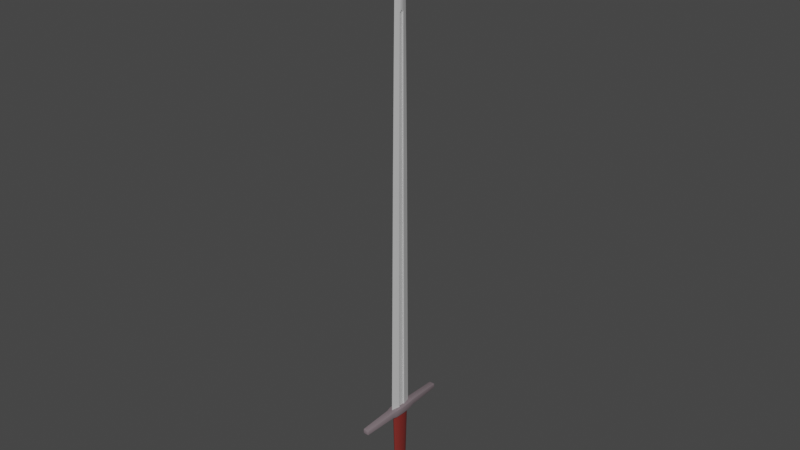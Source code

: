 # Source: sword.blend  (saved by Blender 2.81.16; exported with 4.5.12 LTS)
import bpy
from mathutils import Matrix  # noqa: F401  (used for matrix-valued properties, if any)

bpy.ops.wm.read_factory_settings(use_empty=True)
scene = bpy.context.scene
scene.name = 'Scene'

# ---- collections
col_collection = bpy.data.collections.new('Collection'); scene.collection.children.link(col_collection)

# ---- materials (node trees are filled in below, after node groups)
mat_grip = bpy.data.materials.new('Grip')
mat_grip.use_transparent_shadow = False
mat_metal = bpy.data.materials.new('Metal')
mat_metal.use_transparent_shadow = False
mat_blade = bpy.data.materials.new('Blade')
mat_blade.use_transparent_shadow = False

# ---- node groups
ng_auto_smooth = bpy.data.node_groups.new('Auto Smooth', 'GeometryNodeTree')
_s = ng_auto_smooth.interface.new_socket(name='Geometry', in_out='OUTPUT', socket_type='NodeSocketGeometry')
_s = ng_auto_smooth.interface.new_socket(name='Geometry', in_out='INPUT', socket_type='NodeSocketGeometry')
_s = ng_auto_smooth.interface.new_socket(name='Angle', in_out='INPUT', socket_type='NodeSocketFloat')
_s.subtype = 'ANGLE'
_s.min_value = 0.0
_s.max_value = 3.142
ng_auto_smooth.is_modifier = True
_N = ng_auto_smooth.nodes; _L = ng_auto_smooth.links
n0 = _N.new('NodeGroupOutput'); n0.name = 'Group Output'; n0.location = (480, -100)
n1 = _N.new('NodeGroupInput'); n1.name = 'Group Input'; n1.location = (-420, -300)
n2 = _N.new('NodeGroupInput'); n2.name = 'Group Input.001'; n2.location = (-60, -100)
n3 = _N.new('GeometryNodeSetShadeSmooth'); n3.name = 'Set Shade Smooth'; n3.location = (120, -100)
n3.domain = 'EDGE'
n4 = _N.new('GeometryNodeSetShadeSmooth'); n4.name = 'Set Shade Smooth.001'; n4.location = (300, -100)
n5 = _N.new('GeometryNodeInputMeshEdgeAngle'); n5.name = 'Edge Angle'; n5.location = (-420, -220)
n6 = _N.new('GeometryNodeInputEdgeSmooth'); n6.name = 'Is Edge Smooth'; n6.location = (-60, -160)
n7 = _N.new('GeometryNodeInputShadeSmooth'); n7.name = 'Is Face Smooth'; n7.location = (-240, -340)
n8 = _N.new('FunctionNodeBooleanMath'); n8.name = 'Boolean Math'; n8.location = (-60, -220)
n9 = _N.new('FunctionNodeCompare'); n9.name = 'Compare'; n9.location = (-240, -180)
n9.operation = 'LESS_EQUAL'
_L.new(n5.outputs[0], n9.inputs[0])
_L.new(n4.outputs[0], n0.inputs[0])
_L.new(n1.outputs[1], n9.inputs[1])
_L.new(n9.outputs[0], n8.inputs[0])
_L.new(n7.outputs[0], n8.inputs[1])
_L.new(n2.outputs[0], n3.inputs[0])
_L.new(n6.outputs[0], n3.inputs[1])
_L.new(n3.outputs[0], n4.inputs[0])
_L.new(n8.outputs[0], n3.inputs[2])
n0.is_active_output = True

# ---- material node trees
mat_grip.use_nodes = True; mat_grip.node_tree.nodes.clear()
_N = mat_grip.node_tree.nodes; _L = mat_grip.node_tree.links
n0 = _N.new('ShaderNodeOutputMaterial'); n0.name = 'Material Output'; n0.location = (300, 300)
n1 = _N.new('ShaderNodeBsdfPrincipled'); n1.name = 'Principled BSDF'; n1.location = (10, 300)
n1.distribution = 'GGX'
n1.subsurface_method = 'BURLEY'
n1.inputs[0].default_value = (0.2019, 0.02368, 0.01915, 1.0)
n1.inputs[3].default_value = 1.45
n1.inputs[27].default_value = (0.0, 0.0, 0.0, 1.0)
n1.inputs[28].default_value = 1.0
_L.new(n1.outputs[0], n0.inputs[0])
n0.is_active_output = True
mat_metal.use_nodes = True; mat_metal.node_tree.nodes.clear()
_N = mat_metal.node_tree.nodes; _L = mat_metal.node_tree.links
n0 = _N.new('ShaderNodeOutputMaterial'); n0.name = 'Material Output'; n0.location = (300, 300)
n1 = _N.new('ShaderNodeBsdfPrincipled'); n1.name = 'Principled BSDF'; n1.location = (10, 300)
n1.distribution = 'GGX'
n1.subsurface_method = 'BURLEY'
n1.inputs[0].default_value = (0.2079, 0.1652, 0.181, 1.0)
n1.inputs[3].default_value = 1.45
n1.inputs[27].default_value = (0.0, 0.0, 0.0, 1.0)
n1.inputs[28].default_value = 1.0
_L.new(n1.outputs[0], n0.inputs[0])
n0.is_active_output = True
mat_blade.use_nodes = True; mat_blade.node_tree.nodes.clear()
_N = mat_blade.node_tree.nodes; _L = mat_blade.node_tree.links
n0 = _N.new('ShaderNodeOutputMaterial'); n0.name = 'Material Output'; n0.location = (300, 300)
n1 = _N.new('ShaderNodeBsdfPrincipled'); n1.name = 'Principled BSDF'; n1.location = (10, 300)
n1.distribution = 'GGX'
n1.subsurface_method = 'BURLEY'
n1.inputs[0].default_value = (0.5705, 0.5705, 0.5705, 1.0)
n1.inputs[3].default_value = 1.45
n1.inputs[27].default_value = (0.0, 0.0, 0.0, 1.0)
n1.inputs[28].default_value = 1.0
_L.new(n1.outputs[0], n0.inputs[0])
n0.is_active_output = True

# ---- world
world_world = bpy.data.worlds.new('World'); scene.world = world_world
world_world.use_nodes = True; world_world.node_tree.nodes.clear()
_N = world_world.node_tree.nodes; _L = world_world.node_tree.links
n0 = _N.new('ShaderNodeOutputWorld'); n0.name = 'World Output'; n0.location = (300, 300)
n1 = _N.new('ShaderNodeBackground'); n1.name = 'Background'; n1.location = (10, 300)
n1.inputs[0].default_value = (0.05088, 0.05088, 0.05088, 1.0)
_L.new(n1.outputs[0], n0.inputs[0])
n0.is_active_output = True
world_world.color = (0.05088, 0.05088, 0.05088)
world_world.use_sun_shadow = False
world_world.sun_shadow_jitter_overblur = 0.0

# ---- meshes
me_cylinder = bpy.data.meshes.new('Cylinder')
me_cylinder.from_pydata([(-6.928e-05, 0.05779, -0.3174), (5.791e-05, 0.07718, 0.2653), (0.00899, 0.05339, -0.3174), (0.01174, 0.0713, 0.2653), (0.01667, 0.04086, -0.3174), (0.02164, 0.05457, 0.2653), (0.0218, 0.02212, -0.3174), (0.02825, 0.02953, 0.2653), (0.0236, -8.597e-09, -0.3174), (0.03057, -9.694e-09, 0.2653), (0.0218, -0.02212, -0.3174), (0.02825, -0.02953, 0.2653), (0.01667, -0.04086, -0.3174), (0.02164, -0.05457, 0.2653), (0.00899, -0.05339, -0.3174), (0.01174, -0.0713, 0.2653), (-6.927e-05, -0.05779, -0.3174), (5.791e-05, -0.07718, 0.2653), (-0.009128, -0.05339, -0.3174), (-0.01162, -0.0713, 0.2653), (-0.01681, -0.04086, -0.3174), (-0.02152, -0.05457, 0.2653), (-0.02194, -0.02212, -0.3174), (-0.02813, -0.02953, 0.2653), (-0.02374, -5.381e-09, -0.3174), (-0.03046, -5.401e-09, 0.2653), (-0.02194, 0.02212, -0.3174), (-0.02813, 0.02953, 0.2653), (-0.01681, 0.04086, -0.3174), (-0.02152, 0.05457, 0.2653), (-0.009128, 0.05339, -0.3174), (-0.01162, 0.0713, 0.2653)], [], [(0, 1, 3, 2), (2, 3, 5, 4), (4, 5, 7, 6), (6, 7, 9, 8), (8, 9, 11, 10), (10, 11, 13, 12), (12, 13, 15, 14), (14, 15, 17, 16), (16, 17, 19, 18), (18, 19, 21, 20), (20, 21, 23, 22), (22, 23, 25, 24), (24, 25, 27, 26), (26, 27, 29, 28), (3, 1, 31, 29, 27, 25, 23, 21, 19, 17, 15, 13, 11, 9, 7, 5), (28, 29, 31, 30), (30, 31, 1, 0), (0, 2, 4, 6, 8, 10, 12, 14, 16, 18, 20, 22, 24, 26, 28, 30)])
me_cylinder.polygons.foreach_set('use_smooth', [True] * 18)
_uv = me_cylinder.uv_layers.new(name='UVMap')
_uv.uv.foreach_set('vector', [1.0, 0.5, 1.0, 1.0, 0.9375, 1.0, 0.9375, 0.5, 0.9375, 0.5, 0.9375, 1.0, 0.875, 1.0, 0.875, 0.5, 0.875, 0.5, 0.875, 1.0, 0.8125, 1.0, 0.8125, 0.5, 0.8125, 0.5, 0.8125, 1.0, 0.75, 1.0, 0.75, 0.5, 0.75, 0.5, 0.75, 1.0, 0.6875, 1.0, 0.6875, 0.5, 0.6875, 0.5, 0.6875, 1.0, 0.625, 1.0, 0.625, 0.5, 0.625, 0.5, 0.625, 1.0, 0.5625, 1.0, 0.5625, 0.5, 0.5625, 0.5, 0.5625, 1.0, 0.5, 1.0, 0.5, 0.5, 0.5, 0.5, 0.5, 1.0, 0.4375, 1.0, 0.4375, 0.5, 0.4375, 0.5, 0.4375, 1.0, 0.375, 1.0, 0.375, 0.5, 0.375, 0.5, 0.375, 1.0, 0.3125, 1.0, 0.3125, 0.5, 0.3125, 0.5, 0.3125, 1.0, 0.25, 1.0, 0.25, 0.5, 0.25, 0.5, 0.25, 1.0, 0.1875, 1.0, 0.1875, 0.5, 0.1875, 0.5, 0.1875, 1.0, 0.125, 1.0, 0.125, 0.5, 0.3418, 0.4717, 0.25, 0.49, 0.1582, 0.4717, 0.08029, 0.4197, 0.02827, 0.3418, 0.01, 0.25, 0.02827, 0.1582, 0.08029, 0.08029, 0.1582, 0.02827, 0.25, 0.01, 0.3418, 0.02827, 0.4197, 0.08029, 0.4717, 0.1582, 0.49, 0.25, 0.4717, 0.3418, 0.4197, 0.4197, 0.125, 0.5, 0.125, 1.0, 0.0625, 1.0, 0.0625, 0.5, 0.0625, 0.5, 0.0625, 1.0, 0.0, 1.0, 0.0, 0.5, 0.75, 0.49, 0.8418, 0.4717, 0.9197, 0.4197, 0.9717, 0.3418, 0.99, 0.25, 0.9717, 0.1582, 0.9197, 0.08029, 0.8418, 0.02827, 0.75, 0.01, 0.6582, 0.02827, 0.5803, 0.08029, 0.5283, 0.1582, 0.51, 0.25, 0.5283, 0.3418, 0.5803, 0.4197, 0.6582, 0.4717])
me_cylinder.materials.append(mat_grip)
me_cylinder.use_remesh_fix_poles = True
me_cylinder.use_remesh_preserve_attributes = False
me_cylinder.use_mirror_vertex_groups = False
me_cylinder.update()
me_cube_001 = bpy.data.meshes.new('Cube.001')
me_cube_001.from_pydata([(-0.03181, -0.0768, -1.621), (-0.03774, -0.0768, -1.615), (-0.036, -0.0768, -1.619), (-0.03181, -0.0768, -1.559), (-0.03774, -0.0768, -1.565), (-0.036, -0.0768, -1.561), (0.02337, -0.1215, -1.563), (0.0293, -0.1215, -1.569), (0.02757, -0.1215, -1.565), (0.0293, -0.1215, -1.611), (0.02337, -0.1215, -1.617), (0.02757, -0.1215, -1.615), (0.03181, -0.0768, -1.621), (0.03774, -0.0768, -1.615), (0.036, -0.0768, -1.619), (0.03181, -0.0768, -1.559), (0.03774, -0.0768, -1.565), (0.036, -0.0768, -1.561), (-0.0293, -0.1215, -1.569), (-0.02337, -0.1215, -1.563), (-0.02757, -0.1215, -1.565), (-0.02337, -0.1215, -1.617), (-0.0293, -0.1215, -1.611), (-0.02757, -0.1215, -1.615), (-0.03595, 0.0, -1.621), (-0.04188, 0.0, -1.615), (-0.04015, 0.0, -1.619), (-0.04188, 0.0, -1.565), (-0.03595, 2.91e-11, -1.559), (-0.04015, 7.276e-12, -1.561), (0.04188, 0.0, -1.615), (0.03595, 2.91e-11, -1.621), (0.04015, 7.276e-12, -1.619), (0.03595, 0.0, -1.559), (0.04188, 0.0, -1.565), (0.04015, 0.0, -1.561), (0.01811, -0.3963, -1.57), (0.01803, -0.4021, -1.576), (0.02404, -0.3963, -1.576), (0.01804, -0.4004, -1.572), (0.02147, -0.3997, -1.572), (0.02224, -0.4004, -1.576), (0.02229, -0.3963, -1.571), (0.01811, -0.3963, -1.61), (0.02404, -0.3963, -1.604), (0.01803, -0.4021, -1.604), (0.02229, -0.3963, -1.608), (0.02147, -0.3997, -1.608), (0.02224, -0.4004, -1.604), (0.01804, -0.4004, -1.608), (-0.01811, -0.3963, -1.57), (-0.02404, -0.3963, -1.576), (-0.01803, -0.4021, -1.576), (-0.02229, -0.3963, -1.571), (-0.02147, -0.3997, -1.572), (-0.02224, -0.4004, -1.576), (-0.01804, -0.4004, -1.572), (-0.01811, -0.3963, -1.61), (-0.01803, -0.4021, -1.604), (-0.02404, -0.3963, -1.604), (-0.01804, -0.4004, -1.608), (-0.02147, -0.3997, -1.608), (-0.02224, -0.4004, -1.604), (-0.02229, -0.3963, -1.608)], [], [(24, 31, 12, 0), (18, 22, 59, 51), (33, 28, 3, 15), (15, 3, 19, 6), (6, 19, 50, 36), (9, 7, 38, 44), (0, 12, 10, 21), (30, 34, 16, 13), (4, 1, 22, 18), (27, 29, 28, 33, 35, 34, 30, 32, 31, 24, 26, 25), (21, 10, 43, 57), (13, 16, 7, 9), (45, 37, 52, 58), (36, 39, 40, 42), (37, 41, 40, 39), (38, 42, 40, 41), (43, 46, 47, 49), (44, 48, 47, 46), (45, 49, 47, 48), (50, 53, 54, 56), (51, 55, 54, 53), (52, 56, 54, 55), (57, 60, 61, 63), (58, 62, 61, 60), (59, 63, 61, 62), (24, 0, 2, 26), (26, 2, 1, 25), (4, 18, 20, 5), (5, 20, 19, 3), (0, 21, 23, 2), (2, 23, 22, 1), (10, 12, 14, 11), (11, 14, 13, 9), (33, 15, 17, 35), (35, 17, 16, 34), (7, 16, 17, 8), (8, 17, 15, 6), (3, 28, 29, 5), (5, 29, 27, 4), (12, 31, 32, 14), (14, 32, 30, 13), (36, 50, 56, 39), (39, 56, 52, 37), (57, 43, 49, 60), (60, 49, 45, 58), (37, 45, 48, 41), (41, 48, 44, 38), (58, 52, 55, 62), (62, 55, 51, 59), (9, 44, 46, 11), (11, 46, 43, 10), (59, 22, 23, 63), (63, 23, 21, 57), (50, 19, 20, 53), (53, 20, 18, 51), (6, 36, 42, 8), (8, 42, 38, 7), (1, 4, 27, 25)])
me_cube_001.polygons.foreach_set('use_smooth', [True] * 58)
_uv = me_cube_001.uv_layers.new(name='UVMap')
_uv.uv.foreach_set('vector', [0.1427, 0.625, 0.3573, 0.625, 0.3553, 0.75, 0.1447, 0.75, 0.5978, 0.0, 0.4022, 0.0, 0.4111, 0.0, 0.5889, 0.0, 0.6427, 0.625, 0.8573, 0.625, 0.8553, 0.75, 0.6447, 0.75, 0.6447, 0.75, 0.8553, 0.75, 0.8497, 0.75, 0.6503, 0.75, 0.6503, 0.75, 0.8497, 0.75, 0.8444, 0.75, 0.6556, 0.75, 0.4022, 0.75, 0.5978, 0.75, 0.5889, 0.75, 0.4111, 0.75, 0.1447, 0.75, 0.3553, 0.75, 0.3497, 0.75, 0.1503, 0.75, 0.3988, 0.625, 0.6012, 0.625, 0.6012, 0.75, 0.3988, 0.75, 0.6012, 0.0, 0.3988, 0.0, 0.4022, 0.0, 0.5978, 0.0, 0.6012, 0.125, 0.618, 0.1354, 0.625, 0.1604, 0.625, 0.5896, 0.6227, 0.6216, 0.6012, 0.625, 0.3988, 0.625, 0.3773, 0.6216, 0.375, 0.5896, 0.375, 0.1604, 0.382, 0.1354, 0.3988, 0.125, 0.1503, 0.75, 0.3497, 0.75, 0.3444, 0.75, 0.1556, 0.75, 0.3988, 0.75, 0.6012, 0.75, 0.5978, 0.75, 0.4022, 0.75, 0.4116, 0.7808, 0.5884, 0.7808, 0.5884, 0.9692, 0.4116, 0.9692, 0.6556, 0.75, 0.6557, 0.75, 0.6242, 0.75, 0.625, 0.75, 0.5884, 0.7808, 0.5886, 0.75, 0.6242, 0.75, 0.625, 0.7807, 0.5889, 0.75, 0.625, 0.75, 0.6242, 0.75, 0.5886, 0.75, 0.3444, 0.75, 0.375, 0.75, 0.38, 0.7543, 0.3443, 0.75, 0.4111, 0.75, 0.4114, 0.75, 0.38, 0.7543, 0.375, 0.75, 0.4116, 0.7808, 0.375, 0.7807, 0.38, 0.7543, 0.4114, 0.75, 0.8444, 0.75, 0.875, 0.75, 0.875, 0.75, 0.8443, 0.75, 0.5889, 0.0, 0.5886, 0.0, 0.6099, 0.0, 0.625, 0.0, 0.5884, 0.9692, 0.625, 0.9693, 0.625, 0.9872, 0.5886, 1.0, 0.1556, 0.75, 0.1557, 0.75, 0.1378, 0.75, 0.125, 0.75, 0.4116, 0.9692, 0.4114, 1.0, 0.3901, 1.0, 0.375, 0.9693, 0.4111, 0.0, 0.375, 0.0, 0.375, 0.0, 0.4114, 0.0, 0.1427, 0.625, 0.1447, 0.75, 0.125, 0.75, 0.125, 0.6252, 0.375, 0.1248, 0.375, 0.0, 0.3988, 0.0, 0.3988, 0.125, 0.6012, 0.0, 0.5978, 0.0, 0.625, 0.0, 0.625, 0.0, 0.875, 0.75, 0.875, 0.75, 0.8497, 0.75, 0.8553, 0.75, 0.1447, 0.75, 0.1503, 0.75, 0.125, 0.75, 0.125, 0.75, 0.375, 0.0, 0.375, 0.0, 0.4022, 0.0, 0.3988, 0.0, 0.3497, 0.75, 0.3553, 0.75, 0.375, 0.75, 0.375, 0.75, 0.375, 0.75, 0.375, 0.75, 0.3988, 0.75, 0.4022, 0.75, 0.6427, 0.625, 0.6447, 0.75, 0.625, 0.75, 0.6227, 0.6216, 0.6227, 0.6216, 0.625, 0.75, 0.6012, 0.75, 0.6012, 0.625, 0.5978, 0.75, 0.6012, 0.75, 0.625, 0.75, 0.625, 0.75, 0.625, 0.75, 0.625, 0.75, 0.6447, 0.75, 0.6503, 0.75, 0.8553, 0.75, 0.8573, 0.625, 0.875, 0.6252, 0.875, 0.75, 0.625, 0.0, 0.625, 0.1248, 0.6012, 0.125, 0.6012, 0.0, 0.3553, 0.75, 0.3573, 0.625, 0.3773, 0.6216, 0.375, 0.75, 0.375, 0.75, 0.3773, 0.6216, 0.3988, 0.625, 0.3988, 0.75, 0.6556, 0.75, 0.8444, 0.75, 0.8443, 0.75, 0.6557, 0.75, 0.625, 0.7807, 0.625, 0.9693, 0.5884, 0.9692, 0.5884, 0.7808, 0.1556, 0.75, 0.3444, 0.75, 0.3443, 0.75, 0.1557, 0.75, 0.375, 0.9693, 0.375, 0.7807, 0.4116, 0.7808, 0.4116, 0.9692, 0.5884, 0.7808, 0.4116, 0.7808, 0.4114, 0.75, 0.5886, 0.75, 0.5886, 0.75, 0.4114, 0.75, 0.4111, 0.75, 0.5889, 0.75, 0.4116, 0.9692, 0.5884, 0.9692, 0.5886, 1.0, 0.4114, 1.0, 0.4114, 0.0, 0.5886, 0.0, 0.5889, 0.0, 0.4111, 0.0, 0.4022, 0.75, 0.4111, 0.75, 0.375, 0.75, 0.375, 0.75, 0.375, 0.75, 0.375, 0.75, 0.3444, 0.75, 0.3497, 0.75, 0.4111, 0.0, 0.4022, 0.0, 0.375, 0.0, 0.375, 0.0, 0.125, 0.75, 0.125, 0.75, 0.1503, 0.75, 0.1556, 0.75, 0.8444, 0.75, 0.8497, 0.75, 0.875, 0.75, 0.875, 0.75, 0.625, 0.0, 0.625, 0.0, 0.5978, 0.0, 0.5889, 0.0, 0.6503, 0.75, 0.6556, 0.75, 0.625, 0.75, 0.625, 0.75, 0.625, 0.75, 0.625, 0.75, 0.5889, 0.75, 0.5978, 0.75, 0.3988, 0.0, 0.6012, 0.0, 0.6012, 0.125, 0.3988, 0.125])
me_cube_001.materials.append(mat_metal)
me_cube_001.use_remesh_fix_poles = True
me_cube_001.use_remesh_preserve_attributes = False
me_cube_001.use_mirror_vertex_groups = False
me_cube_001.update()
me_cube_002 = bpy.data.meshes.new('Cube.002')
me_cube_002.from_pydata([(0.0, -0.09666, -1.59), (0.0, -0.07603, 0.4097), (0.0, 0.09666, -1.59), (0.0, 0.07603, 0.4097), (0.0, -0.09666, -1.59), (0.0, -0.07603, 0.4097), (0.0, 0.09666, -1.59), (0.0, 0.07603, 0.4097), (0.0, -0.06445, 1.221), (0.0, 0.06445, 1.221), (0.0, -0.06445, 1.221), (0.0, 0.06445, 1.221), (0.0, -0.05059, 2.079), (0.0, 0.05059, 2.079), (0.0, -0.05059, 2.079), (0.0, 0.05059, 2.079), (0.0, -0.03637, 2.329), (0.0, 0.03637, 2.329), (0.0, -0.03637, 2.329), (0.0, 0.03637, 2.329), (0.0, -0.02081, 2.374), (0.0, 0.02081, 2.374), (0.0, -0.02081, 2.374), (0.0, 0.02081, 2.374), (0.0, -0.006974, 2.399), (0.0, 0.006974, 2.399), (0.0, -0.006974, 2.399), (0.0, 0.006974, 2.399), (-0.01658, 0.03222, -1.59), (-0.01658, -0.03222, -1.59), (-0.01304, -0.02534, 0.4097), (-0.01304, 0.02534, 0.4097), (0.01658, -0.03222, -1.59), (0.01658, 0.03222, -1.59), (0.01304, 0.02534, 0.4097), (0.01304, -0.02534, 0.4097), (-0.01304, -0.02148, 1.221), (-0.01304, 0.02148, 1.221), (0.01304, 0.02148, 1.221), (0.01304, -0.02148, 1.221), (-0.01304, -0.01686, 2.079), (-0.01304, 0.01686, 2.079), (0.01304, 0.01686, 2.079), (0.01304, -0.01686, 2.079), (-0.008429, -0.01212, 2.329), (-0.008429, 0.01212, 2.329), (0.008429, 0.01212, 2.329), (0.008429, -0.01212, 2.329), (-0.008429, -0.006936, 2.374), (-0.008429, 0.006936, 2.374), (0.008429, 0.006936, 2.374), (0.008429, -0.006936, 2.374), (-0.002822, -0.002325, 2.399), (-0.002822, 0.002325, 2.399), (0.002822, 0.002325, 2.399), (0.002822, -0.002325, 2.399), (0.0, 0.0, 2.405), (0.0, 0.0, 2.405), (0.0, 0.05897, 1.56), (0.0, 0.05897, 1.56), (0.0, -0.05897, 1.56), (0.0, -0.05897, 1.56), (-0.01304, 0.01966, 1.56), (-0.01304, -0.01966, 1.56), (0.01304, -0.01966, 1.56), (0.01304, 0.01966, 1.56), (-0.01658, 0.0, -1.59), (0.01658, 0.0, -1.59), (-0.01304, 0.0, 2.079), (0.01304, 0.0, 2.079), (-0.008429, 0.0, 2.329), (0.008429, 0.0, 2.329), (-0.008429, 0.0, 2.374), (0.008429, 0.0, 2.374), (-0.002822, 2.328e-10, 2.399), (0.002822, -2.328e-10, 2.399), (0.01304, 0.0, 1.582), (-0.01304, 0.0, 1.582), (-0.01657, 0.0, -1.584), (-0.01657, -0.02592, -1.584), (-0.01304, 0.02534, 0.4097), (0.01657, 0.0, -1.584), (0.01657, 0.02592, -1.584), (0.01304, -0.02534, 0.4097), (-0.01304, 0.01521, 1.221), (0.01304, -0.02148, 1.221), (0.01304, 0.01907, 0.4097), (0.01304, 0.01521, 1.221), (-0.01304, -0.01907, 0.4097), (-0.01304, -0.01521, 1.221), (0.01657, -0.02592, -1.584), (-0.01657, 0.02592, -1.584), (-0.01304, 0.01339, 1.558), (-0.01304, -0.01339, 1.558), (0.01304, -0.01339, 1.558), (0.01304, 0.01339, 1.558), (0.01304, 0.0, 1.572), (-0.01304, 0.0, 1.572), (-0.01658, 0.0, -1.59), (-0.01658, -0.03222, -1.59), (0.01658, 0.0, -1.59), (0.01658, 0.03222, -1.59), (0.01304, -0.01907, 0.4097), (0.01304, -0.01521, 1.221), (0.01304, 0.02534, 0.4097), (0.01304, 0.02148, 1.221), (-0.01304, 0.01907, 0.4097), (-0.01304, 0.02148, 1.221), (-0.01304, -0.02534, 0.4097), (-0.01304, -0.02148, 1.221), (0.01658, -0.03222, -1.59), (-0.01658, 0.03222, -1.59), (-0.01304, 0.01966, 1.56), (-0.01304, -0.01966, 1.56), (0.01304, -0.01966, 1.56), (0.01304, 0.01966, 1.56), (0.01304, 0.0, 1.582), (-0.01304, 0.0, 1.582), (-0.006282, 0.0, 0.4097), (-0.006282, 0.01907, 0.4097), (0.006282, 0.0, 0.4097), (0.006282, -0.01907, 0.4097), (-0.006282, 0.0, 1.221), (-0.006282, 0.01521, 1.221), (0.006282, 0.0, 1.221), (0.006282, -0.01521, 1.221), (-0.006282, -0.01907, 0.4097), (0.006282, 0.01907, 0.4097), (-0.006282, -0.01521, 1.221), (0.006282, 0.01521, 1.221), (-0.006282, 0.0, 1.572), (0.006282, 0.0, 1.572), (-0.007982, 0.0, -1.584), (0.007982, 0.0, -1.584), (-0.007982, -0.02592, -1.584), (0.007982, 0.02592, -1.584), (0.007982, -0.02592, -1.584), (-0.007982, 0.02592, -1.584), (-0.006282, 0.01339, 1.558), (-0.006282, -0.01339, 1.558), (0.006282, -0.01339, 1.558), (0.006282, 0.01339, 1.558)], [], [(28, 31, 3, 2), (2, 3, 7, 6), (32, 35, 5, 4), (4, 5, 1, 0), (29, 32, 4, 0), (30, 1, 8, 36), (59, 58, 13, 15), (1, 5, 10, 8), (7, 3, 9, 11), (34, 7, 11, 38), (42, 15, 19, 46), (65, 59, 15, 42), (63, 61, 12, 40), (61, 60, 14, 12), (16, 18, 22, 20), (40, 12, 16, 44), (12, 14, 18, 16), (15, 13, 17, 19), (50, 23, 27, 54), (19, 17, 21, 23), (46, 19, 23, 50), (44, 16, 20, 48), (54, 27, 57), (48, 20, 24, 52), (20, 22, 26, 24), (23, 21, 25, 27), (52, 24, 56), (24, 26, 57, 56), (27, 25, 56, 57), (25, 53, 56), (74, 52, 56), (21, 49, 53, 25), (72, 48, 52, 74), (26, 55, 57), (75, 54, 57), (17, 45, 49, 21), (70, 44, 48, 72), (18, 47, 51, 22), (71, 46, 50, 73), (22, 51, 55, 26), (73, 50, 54, 75), (13, 41, 45, 17), (68, 40, 44, 70), (58, 62, 41, 13), (77, 63, 40, 68), (60, 64, 43, 14), (76, 65, 42, 69), (14, 43, 47, 18), (69, 42, 46, 71), (5, 35, 39, 10), (36, 63, 113, 109), (3, 31, 37, 9), (39, 35, 83, 85), (2, 6, 33, 28), (66, 67, 32, 29), (6, 7, 34, 33), (35, 32, 110, 83), (0, 1, 30, 29), (62, 37, 107, 112), (66, 29, 99, 98), (10, 39, 64, 60), (33, 34, 104, 101), (9, 37, 62, 58), (8, 10, 60, 61), (36, 8, 61, 63), (38, 11, 59, 65), (11, 9, 58, 59), (63, 77, 117, 113), (32, 67, 100, 110), (77, 62, 112, 117), (65, 76, 116, 115), (28, 33, 67, 66), (28, 66, 98, 111), (76, 64, 114, 116), (43, 69, 71, 47), (64, 76, 69, 43), (62, 77, 68, 41), (41, 68, 70, 45), (51, 73, 75, 55), (47, 71, 73, 51), (45, 70, 72, 49), (55, 75, 57), (49, 72, 74, 53), (53, 74, 56), (103, 102, 121, 125), (106, 91, 137, 119), (91, 78, 132, 137), (81, 82, 135, 133), (79, 88, 126, 134), (97, 92, 138, 130), (78, 79, 134, 132), (102, 90, 136, 121), (96, 94, 140, 131), (82, 86, 127, 135), (87, 95, 141, 129), (88, 89, 128, 126), (29, 30, 108, 99), (34, 38, 105, 104), (64, 39, 85, 114), (31, 28, 111, 80), (37, 31, 80, 107), (38, 65, 115, 105), (67, 33, 101, 100), (30, 36, 109, 108), (79, 78, 98, 99), (82, 81, 100, 101), (102, 103, 85, 83), (87, 86, 104, 105), (106, 84, 107, 80), (89, 88, 108, 109), (86, 82, 101, 104), (90, 102, 83, 110), (88, 79, 99, 108), (91, 106, 80, 111), (84, 92, 112, 107), (93, 89, 109, 113), (103, 94, 114, 85), (95, 87, 105, 115), (94, 96, 116, 114), (92, 97, 117, 112), (78, 91, 111, 98), (81, 90, 110, 100), (96, 95, 115, 116), (97, 93, 113, 117), (120, 127, 129, 124), (118, 126, 128, 122), (133, 120, 121, 136), (132, 118, 119, 137), (124, 129, 141, 131), (122, 128, 139, 130), (123, 122, 130, 138), (125, 124, 131, 140), (134, 126, 118, 132), (135, 127, 120, 133), (119, 118, 122, 123), (121, 120, 124, 125), (90, 81, 133, 136), (92, 84, 123, 138), (86, 87, 129, 127), (95, 96, 131, 141), (89, 93, 139, 128), (84, 106, 119, 123), (93, 97, 130, 139), (94, 103, 125, 140)])
me_cube_002.polygons.foreach_set('use_smooth', [True] * 144)
_uv = me_cube_002.uv_layers.new(name='UVMap')
_uv.uv.foreach_set('vector', [0.375, 0.1667, 0.625, 0.1667, 0.625, 0.25, 0.375, 0.25, 0.375, 0.25, 0.625, 0.25, 0.625, 0.5, 0.375, 0.5, 0.375, 0.6667, 0.625, 0.6667, 0.625, 0.75, 0.375, 0.75, 0.375, 0.75, 0.625, 0.75, 0.625, 1.0, 0.375, 1.0, 0.125, 0.6667, 0.375, 0.6667, 0.375, 0.75, 0.125, 0.75, 0.625, 0.08333, 0.625, 0.0, 0.625, 0.0, 0.625, 0.08333, 0.625, 0.5, 0.625, 0.25, 0.625, 0.25, 0.625, 0.5, 0.625, 1.0, 0.625, 0.75, 0.625, 0.75, 0.625, 1.0, 0.625, 0.5, 0.625, 0.25, 0.625, 0.25, 0.625, 0.5, 0.625, 0.5833, 0.625, 0.5, 0.625, 0.5, 0.625, 0.5833, 0.625, 0.5833, 0.625, 0.5, 0.625, 0.5, 0.625, 0.5833, 0.625, 0.5833, 0.625, 0.5, 0.625, 0.5, 0.625, 0.5833, 0.625, 0.08333, 0.625, 0.0, 0.625, 0.0, 0.625, 0.08333, 0.625, 1.0, 0.625, 0.75, 0.625, 0.75, 0.625, 1.0, 0.625, 1.0, 0.625, 0.75, 0.625, 0.75, 0.625, 1.0, 0.625, 0.08333, 0.625, 0.0, 0.625, 0.0, 0.625, 0.08333, 0.625, 1.0, 0.625, 0.75, 0.625, 0.75, 0.625, 1.0, 0.625, 0.5, 0.625, 0.25, 0.625, 0.25, 0.625, 0.5, 0.625, 0.5833, 0.625, 0.5, 0.625, 0.5, 0.625, 0.5833, 0.625, 0.5, 0.625, 0.25, 0.625, 0.25, 0.625, 0.5, 0.625, 0.5833, 0.625, 0.5, 0.625, 0.5, 0.625, 0.5833, 0.625, 0.08333, 0.625, 0.0, 0.625, 0.0, 0.625, 0.08333, 0.625, 0.5833, 0.625, 0.5, 0.625, 0.5833, 0.625, 0.08333, 0.625, 0.0, 0.625, 0.0, 0.625, 0.08333, 0.625, 1.0, 0.625, 0.75, 0.625, 0.75, 0.625, 1.0, 0.625, 0.5, 0.625, 0.25, 0.625, 0.25, 0.625, 0.5, 0.625, 0.08333, 0.625, 0.0, 0.625, 0.08333, 0.625, 1.0, 0.625, 0.75, 0.625, 0.75, 0.625, 1.0, 0.625, 0.5, 0.625, 0.25, 0.625, 0.25, 0.625, 0.5, 0.625, 0.25, 0.625, 0.1667, 0.625, 0.25, 0.625, 0.125, 0.625, 0.08333, 0.625, 0.125, 0.625, 0.25, 0.625, 0.1667, 0.625, 0.1667, 0.625, 0.25, 0.625, 0.125, 0.625, 0.08333, 0.625, 0.08333, 0.625, 0.125, 0.625, 0.75, 0.625, 0.6667, 0.625, 0.75, 0.625, 0.625, 0.625, 0.5833, 0.625, 0.625, 0.625, 0.25, 0.625, 0.1667, 0.625, 0.1667, 0.625, 0.25, 0.625, 0.125, 0.625, 0.08333, 0.625, 0.08333, 0.625, 0.125, 0.625, 0.75, 0.625, 0.6667, 0.625, 0.6667, 0.625, 0.75, 0.625, 0.625, 0.625, 0.5833, 0.625, 0.5833, 0.625, 0.625, 0.625, 0.75, 0.625, 0.6667, 0.625, 0.6667, 0.625, 0.75, 0.625, 0.625, 0.625, 0.5833, 0.625, 0.5833, 0.625, 0.625, 0.625, 0.25, 0.625, 0.1667, 0.625, 0.1667, 0.625, 0.25, 0.625, 0.125, 0.625, 0.08333, 0.625, 0.08333, 0.625, 0.125, 0.625, 0.25, 0.625, 0.1667, 0.625, 0.1667, 0.625, 0.25, 0.625, 0.125, 0.625, 0.08333, 0.625, 0.08333, 0.625, 0.125, 0.625, 0.75, 0.625, 0.6667, 0.625, 0.6667, 0.625, 0.75, 0.625, 0.625, 0.625, 0.5833, 0.625, 0.5833, 0.625, 0.625, 0.625, 0.75, 0.625, 0.6667, 0.625, 0.6667, 0.625, 0.75, 0.625, 0.625, 0.625, 0.5833, 0.625, 0.5833, 0.625, 0.625, 0.625, 0.75, 0.625, 0.6667, 0.625, 0.6667, 0.625, 0.75, 0.625, 0.08333, 0.625, 0.08333, 0.625, 0.08333, 0.625, 0.08333, 0.625, 0.25, 0.625, 0.1667, 0.625, 0.1667, 0.625, 0.25, 0.625, 0.6667, 0.625, 0.6667, 0.625, 0.6667, 0.625, 0.6667, 0.125, 0.5, 0.375, 0.5, 0.375, 0.5833, 0.125, 0.5833, 0.125, 0.625, 0.375, 0.625, 0.375, 0.6667, 0.125, 0.6667, 0.375, 0.5, 0.625, 0.5, 0.625, 0.5833, 0.375, 0.5833, 0.625, 0.6667, 0.375, 0.6667, 0.375, 0.6667, 0.625, 0.6667, 0.375, 0.0, 0.625, 0.0, 0.625, 0.08333, 0.375, 0.08333, 0.625, 0.1667, 0.625, 0.1667, 0.625, 0.1667, 0.625, 0.1667, 0.125, 0.625, 0.125, 0.6667, 0.125, 0.6667, 0.125, 0.625, 0.625, 0.75, 0.625, 0.6667, 0.625, 0.6667, 0.625, 0.75, 0.375, 0.5833, 0.625, 0.5833, 0.625, 0.5833, 0.375, 0.5833, 0.625, 0.25, 0.625, 0.1667, 0.625, 0.1667, 0.625, 0.25, 0.625, 1.0, 0.625, 0.75, 0.625, 0.75, 0.625, 1.0, 0.625, 0.08333, 0.625, 0.0, 0.625, 0.0, 0.625, 0.08333, 0.625, 0.5833, 0.625, 0.5, 0.625, 0.5, 0.625, 0.5833, 0.625, 0.5, 0.625, 0.25, 0.625, 0.25, 0.625, 0.5, 0.625, 0.08333, 0.625, 0.125, 0.625, 0.125, 0.625, 0.08333, 0.375, 0.6667, 0.375, 0.625, 0.375, 0.625, 0.375, 0.6667, 0.625, 0.125, 0.625, 0.1667, 0.625, 0.1667, 0.625, 0.125, 0.625, 0.5833, 0.625, 0.625, 0.625, 0.625, 0.625, 0.5833, 0.125, 0.5833, 0.375, 0.5833, 0.375, 0.625, 0.125, 0.625, 0.125, 0.5833, 0.125, 0.625, 0.125, 0.625, 0.125, 0.5833, 0.625, 0.625, 0.625, 0.6667, 0.625, 0.6667, 0.625, 0.625, 0.625, 0.6667, 0.625, 0.625, 0.625, 0.625, 0.625, 0.6667, 0.625, 0.6667, 0.625, 0.625, 0.625, 0.625, 0.625, 0.6667, 0.625, 0.1667, 0.625, 0.125, 0.625, 0.125, 0.625, 0.1667, 0.625, 0.1667, 0.625, 0.125, 0.625, 0.125, 0.625, 0.1667, 0.625, 0.6667, 0.625, 0.625, 0.625, 0.625, 0.625, 0.6667, 0.625, 0.6667, 0.625, 0.625, 0.625, 0.625, 0.625, 0.6667, 0.625, 0.1667, 0.625, 0.125, 0.625, 0.125, 0.625, 0.1667, 0.625, 0.6667, 0.625, 0.625, 0.625, 0.6667, 0.625, 0.1667, 0.625, 0.125, 0.625, 0.125, 0.625, 0.1667, 0.625, 0.1667, 0.625, 0.125, 0.625, 0.1667, 0.625, 0.6545, 0.625, 0.6563, 0.625, 0.6563, 0.625, 0.6545, 0.625, 0.1563, 0.3758, 0.1585, 0.3758, 0.1585, 0.625, 0.1563, 0.3758, 0.1585, 0.3758, 0.125, 0.3758, 0.125, 0.3758, 0.1585, 0.3758, 0.625, 0.3758, 0.5915, 0.3758, 0.5915, 0.3758, 0.625, 0.3758, 0.09146, 0.625, 0.09365, 0.625, 0.09365, 0.3758, 0.09146, 0.625, 0.125, 0.625, 0.1534, 0.625, 0.1534, 0.625, 0.125, 0.3758, 0.125, 0.3758, 0.09146, 0.3758, 0.09146, 0.3758, 0.125, 0.625, 0.6563, 0.3758, 0.6585, 0.3758, 0.6585, 0.625, 0.6563, 0.625, 0.625, 0.625, 0.6534, 0.625, 0.6534, 0.625, 0.625, 0.3758, 0.5915, 0.625, 0.5937, 0.625, 0.5937, 0.3758, 0.5915, 0.625, 0.5955, 0.625, 0.5966, 0.625, 0.5966, 0.625, 0.5955, 0.625, 0.09365, 0.625, 0.09551, 0.625, 0.09551, 0.625, 0.09365, 0.375, 0.08333, 0.625, 0.08333, 0.625, 0.08333, 0.375, 0.08333, 0.625, 0.5833, 0.625, 0.5833, 0.625, 0.5833, 0.625, 0.5833, 0.625, 0.6667, 0.625, 0.6667, 0.625, 0.6667, 0.625, 0.6667, 0.625, 0.1667, 0.375, 0.1667, 0.375, 0.1667, 0.625, 0.1667, 0.625, 0.1667, 0.625, 0.1667, 0.625, 0.1667, 0.625, 0.1667, 0.625, 0.5833, 0.625, 0.5833, 0.625, 0.5833, 0.625, 0.5833, 0.375, 0.625, 0.375, 0.5833, 0.375, 0.5833, 0.375, 0.625, 0.625, 0.08333, 0.625, 0.08333, 0.625, 0.08333, 0.625, 0.08333, 0.3758, 0.09146, 0.3758, 0.125, 0.375, 0.125, 0.375, 0.08333, 0.3758, 0.5915, 0.3758, 0.625, 0.375, 0.625, 0.375, 0.5833, 0.625, 0.6563, 0.625, 0.6545, 0.625, 0.6667, 0.625, 0.6667, 0.625, 0.5955, 0.625, 0.5937, 0.625, 0.5833, 0.625, 0.5833, 0.625, 0.1563, 0.625, 0.1545, 0.625, 0.1667, 0.625, 0.1667, 0.625, 0.09551, 0.625, 0.09365, 0.625, 0.08333, 0.625, 0.08333, 0.625, 0.5937, 0.3758, 0.5915, 0.375, 0.5833, 0.625, 0.5833, 0.3758, 0.6585, 0.625, 0.6563, 0.625, 0.6667, 0.375, 0.6667, 0.625, 0.09365, 0.3758, 0.09146, 0.375, 0.08333, 0.625, 0.08333, 0.3758, 0.1585, 0.625, 0.1563, 0.625, 0.1667, 0.375, 0.1667, 0.625, 0.1545, 0.625, 0.1534, 0.625, 0.1667, 0.625, 0.1667, 0.625, 0.09664, 0.625, 0.09551, 0.625, 0.08333, 0.625, 0.08333, 0.625, 0.6545, 0.625, 0.6534, 0.625, 0.6667, 0.625, 0.6667, 0.625, 0.5966, 0.625, 0.5955, 0.625, 0.5833, 0.625, 0.5833, 0.625, 0.6534, 0.625, 0.625, 0.625, 0.625, 0.625, 0.6667, 0.625, 0.1534, 0.625, 0.125, 0.625, 0.125, 0.625, 0.1667, 0.3758, 0.125, 0.3758, 0.1585, 0.375, 0.1667, 0.375, 0.125, 0.3758, 0.625, 0.3758, 0.6585, 0.375, 0.6667, 0.375, 0.625, 0.625, 0.625, 0.625, 0.5966, 0.625, 0.5833, 0.625, 0.625, 0.625, 0.125, 0.625, 0.09664, 0.625, 0.08333, 0.625, 0.125, 0.625, 0.625, 0.625, 0.5937, 0.625, 0.5955, 0.625, 0.625, 0.625, 0.125, 0.625, 0.09365, 0.625, 0.09551, 0.625, 0.125, 0.3758, 0.625, 0.625, 0.625, 0.625, 0.6563, 0.3758, 0.6585, 0.3758, 0.125, 0.625, 0.125, 0.625, 0.1563, 0.3758, 0.1585, 0.625, 0.625, 0.625, 0.5955, 0.625, 0.5966, 0.625, 0.625, 0.625, 0.125, 0.625, 0.09551, 0.625, 0.09664, 0.625, 0.125, 0.625, 0.1545, 0.625, 0.125, 0.625, 0.125, 0.625, 0.1534, 0.625, 0.6545, 0.625, 0.625, 0.625, 0.625, 0.625, 0.6534, 0.3758, 0.09146, 0.625, 0.09365, 0.625, 0.125, 0.3758, 0.125, 0.3758, 0.5915, 0.625, 0.5937, 0.625, 0.625, 0.3758, 0.625, 0.625, 0.1563, 0.625, 0.125, 0.625, 0.125, 0.625, 0.1545, 0.625, 0.6563, 0.625, 0.625, 0.625, 0.625, 0.625, 0.6545, 0.3758, 0.6585, 0.3758, 0.625, 0.3758, 0.625, 0.3758, 0.6585, 0.625, 0.1534, 0.625, 0.1545, 0.625, 0.1545, 0.625, 0.1534, 0.625, 0.5937, 0.625, 0.5955, 0.625, 0.5955, 0.625, 0.5937, 0.625, 0.5966, 0.625, 0.625, 0.625, 0.625, 0.625, 0.5966, 0.625, 0.09551, 0.625, 0.09664, 0.625, 0.09664, 0.625, 0.09551, 0.625, 0.1545, 0.625, 0.1563, 0.625, 0.1563, 0.625, 0.1545, 0.625, 0.09664, 0.625, 0.125, 0.625, 0.125, 0.625, 0.09664, 0.625, 0.6534, 0.625, 0.6545, 0.625, 0.6545, 0.625, 0.6534])
me_cube_002.materials.append(mat_blade)
me_cube_002.use_remesh_fix_poles = True
me_cube_002.use_remesh_preserve_attributes = False
me_cube_002.use_mirror_vertex_groups = False
me_cube_002.update()
me_cylinder_001 = bpy.data.meshes.new('Cylinder.001')
me_cylinder_001.from_pydata([(-0.04395, 0.05359, -2.279), (-0.04395, 0.04951, -2.299), (-0.04395, 0.03789, -2.317), (-0.04395, 0.02051, -2.328), (-0.04395, -1.946e-08, -2.332), (-0.04395, -0.02051, -2.328), (-0.04395, -0.03789, -2.317), (-0.04395, -0.04951, -2.299), (-0.04395, -0.05359, -2.279), (-0.04395, -0.04951, -2.258), (-0.04395, -0.03789, -2.241), (-0.04395, -0.02051, -2.229), (-0.04395, -1.68e-08, -2.225), (-0.04395, 0.02051, -2.229), (-0.04395, 0.03789, -2.241), (-0.04395, 0.04951, -2.258), (-0.0434, 0.06527, -2.279), (-0.0434, 0.06031, -2.304), (0.04284, 0.06031, -2.304), (0.04284, 0.06527, -2.279), (-0.0434, 0.04616, -2.325), (0.04284, 0.04616, -2.325), (-0.0434, 0.02498, -2.339), (0.04284, 0.02498, -2.339), (-0.0434, -2.034e-08, -2.344), (0.04284, -2.034e-08, -2.344), (-0.0434, -0.02498, -2.339), (0.04284, -0.02498, -2.339), (-0.0434, -0.04616, -2.325), (0.04284, -0.04616, -2.325), (-0.0434, -0.06031, -2.304), (0.04284, -0.06031, -2.304), (-0.0434, -0.06527, -2.279), (0.04284, -0.06527, -2.279), (-0.0434, -0.06031, -2.254), (0.04284, -0.06031, -2.254), (-0.0434, -0.04616, -2.232), (0.04284, -0.04616, -2.233), (-0.0434, -0.02498, -2.218), (0.04284, -0.02498, -2.218), (-0.0434, -1.618e-08, -2.213), (0.04284, -1.578e-08, -2.213), (-0.0434, 0.02498, -2.218), (0.04284, 0.02498, -2.218), (-0.0434, 0.04616, -2.232), (0.04284, 0.04616, -2.233), (-0.0434, 0.06031, -2.254), (0.04284, 0.06031, -2.254), (-0.04194, 0.1099, -2.279), (-0.03225, 0.1181, -2.279), (-0.03225, 0.1091, -2.324), (-0.04194, 0.1015, -2.321), (0.04168, 0.1015, -2.321), (0.03224, 0.1091, -2.324), (0.03224, 0.1181, -2.279), (0.04168, 0.1099, -2.279), (-0.03225, 0.08353, -2.362), (-0.04194, 0.07768, -2.356), (0.04168, 0.07768, -2.356), (0.03224, 0.08353, -2.362), (-0.03225, 0.04521, -2.388), (-0.04194, 0.04204, -2.38), (0.04168, 0.04204, -2.38), (0.03224, 0.04521, -2.388), (-0.03225, -2.155e-08, -2.397), (-0.04194, -2.136e-08, -2.389), (0.04168, -2.136e-08, -2.389), (0.03224, -2.155e-08, -2.397), (-0.03225, -0.04521, -2.388), (-0.04194, -0.04204, -2.38), (0.04168, -0.04204, -2.38), (0.03224, -0.04521, -2.388), (-0.03225, -0.08353, -2.362), (-0.04194, -0.07768, -2.356), (0.04168, -0.07768, -2.356), (0.03224, -0.08353, -2.362), (-0.03225, -0.1091, -2.324), (-0.04194, -0.1015, -2.321), (0.04168, -0.1015, -2.321), (0.03224, -0.1091, -2.324), (-0.03225, -0.1181, -2.279), (-0.04194, -0.1099, -2.279), (0.04168, -0.1099, -2.279), (0.03224, -0.1181, -2.279), (-0.03225, -0.1091, -2.233), (-0.04194, -0.1015, -2.237), (0.04168, -0.1015, -2.237), (0.03224, -0.1091, -2.233), (-0.03225, -0.08353, -2.195), (-0.04194, -0.07768, -2.201), (0.04168, -0.07768, -2.201), (0.03224, -0.08353, -2.195), (-0.03225, -0.04521, -2.17), (-0.04194, -0.04204, -2.177), (0.04168, -0.04204, -2.177), (0.03224, -0.04521, -2.17), (-0.03225, -1.498e-08, -2.161), (-0.04194, -1.516e-08, -2.169), (0.04168, -1.51e-08, -2.169), (0.03224, -1.498e-08, -2.161), (-0.03225, 0.04521, -2.17), (-0.04194, 0.04204, -2.177), (0.04168, 0.04204, -2.177), (0.03224, 0.04521, -2.17), (-0.03225, 0.08353, -2.195), (-0.04194, 0.07768, -2.201), (0.04168, 0.07768, -2.201), (0.03224, 0.08353, -2.195), (-0.03225, 0.1091, -2.233), (-0.04194, 0.1015, -2.237), (0.04168, 0.1015, -2.237), (0.03224, 0.1091, -2.233), (-0.06302, 0.04532, -2.279), (-0.05425, 0.05359, -2.279), (-0.05425, 0.04951, -2.299), (-0.06302, 0.04187, -2.296), (0.06231, 0.04187, -2.296), (0.05355, 0.04951, -2.299), (0.05355, 0.05359, -2.279), (0.06231, 0.04532, -2.279), (-0.05425, 0.03789, -2.317), (-0.06302, 0.03204, -2.311), (0.06231, 0.03204, -2.311), (0.05355, 0.03789, -2.317), (-0.05425, 0.02051, -2.328), (-0.06302, 0.01734, -2.321), (0.06231, 0.01734, -2.321), (0.05355, 0.02051, -2.328), (-0.05425, -1.946e-08, -2.332), (-0.06302, -1.816e-08, -2.324), (0.06231, -1.793e-08, -2.324), (0.05355, -1.946e-08, -2.332), (-0.05425, -0.02051, -2.328), (-0.06302, -0.01734, -2.321), (0.06231, -0.01734, -2.321), (0.05355, -0.02051, -2.328), (-0.05425, -0.03789, -2.317), (-0.06302, -0.03204, -2.311), (0.06231, -0.03204, -2.311), (0.05355, -0.03789, -2.317), (-0.05425, -0.04951, -2.299), (-0.06302, -0.04187, -2.296), (0.06231, -0.04187, -2.296), (0.05355, -0.04951, -2.299), (-0.05425, -0.05359, -2.279), (-0.06302, -0.04532, -2.279), (0.06231, -0.04532, -2.279), (0.05355, -0.05359, -2.279), (-0.05425, -0.04951, -2.258), (-0.06302, -0.04187, -2.261), (0.06231, -0.04187, -2.261), (0.05355, -0.04951, -2.258), (-0.05425, -0.03789, -2.241), (-0.06302, -0.03204, -2.247), (0.06231, -0.03204, -2.247), (0.05355, -0.03789, -2.241), (-0.05425, -0.02051, -2.229), (-0.06302, -0.01734, -2.237), (0.06231, -0.01734, -2.237), (0.05355, -0.02051, -2.229), (-0.05425, -1.68e-08, -2.225), (-0.06302, -1.793e-08, -2.233), (0.06231, -1.735e-08, -2.233), (0.05355, -1.658e-08, -2.225), (-0.05425, 0.02051, -2.229), (-0.06302, 0.01734, -2.237), (0.06231, 0.01734, -2.237), (0.05355, 0.02051, -2.229), (-0.05425, 0.03789, -2.241), (-0.06302, 0.03204, -2.247), (0.06231, 0.03204, -2.247), (0.05355, 0.03789, -2.241), (-0.05425, 0.04951, -2.258), (-0.06302, 0.04187, -2.261), (0.06231, 0.04187, -2.261), (0.05355, 0.04951, -2.258), (0.04324, 0.0557, -2.279), (0.04548, 0.05359, -2.279), (0.04548, 0.04951, -2.299), (0.04324, 0.05146, -2.3), (0.04548, 0.03789, -2.317), (0.04324, 0.03939, -2.318), (0.04548, 0.02051, -2.328), (0.04324, 0.02132, -2.33), (0.04548, -1.946e-08, -2.332), (0.04324, -1.962e-08, -2.334), (0.04548, -0.02051, -2.328), (0.04324, -0.02132, -2.33), (0.04548, -0.03789, -2.317), (0.04324, -0.03939, -2.318), (0.04548, -0.04951, -2.299), (0.04324, -0.05146, -2.3), (0.04548, -0.05359, -2.279), (0.04324, -0.0557, -2.279), (0.04548, -0.04951, -2.258), (0.04324, -0.05146, -2.257), (0.04548, -0.03789, -2.241), (0.04324, -0.03939, -2.239), (0.04548, -0.02051, -2.229), (0.04324, -0.02132, -2.227), (0.04548, -1.658e-08, -2.225), (0.04324, -1.643e-08, -2.223), (0.04548, 0.02051, -2.229), (0.04324, 0.02132, -2.227), (0.04548, 0.03789, -2.241), (0.04324, 0.03939, -2.239), (0.04548, 0.04951, -2.258), (0.04324, 0.05146, -2.257)], [], [(108, 111, 54, 49), (20, 17, 51, 57), (22, 20, 57, 61), (24, 22, 61, 65), (26, 24, 65, 69), (28, 26, 69, 73), (30, 28, 73, 77), (32, 30, 77, 81), (34, 32, 81, 85), (36, 34, 85, 89), (38, 36, 89, 93), (40, 38, 93, 97), (42, 40, 97, 101), (44, 42, 101, 105), (194, 192, 147, 151), (46, 44, 105, 109), (16, 46, 109, 48), (14, 15, 172, 168), (49, 54, 53, 50), (18, 21, 58, 52), (19, 18, 52, 55), (47, 19, 55, 110), (21, 23, 62, 58), (60, 63, 67, 64), (23, 25, 66, 62), (64, 67, 71, 68), (25, 27, 70, 66), (68, 71, 75, 72), (27, 29, 74, 70), (72, 75, 79, 76), (29, 31, 78, 74), (76, 79, 83, 80), (31, 33, 82, 78), (80, 83, 87, 84), (33, 35, 86, 82), (84, 87, 91, 88), (35, 37, 90, 86), (88, 91, 95, 92), (37, 39, 94, 90), (92, 95, 99, 96), (39, 41, 98, 94), (96, 99, 103, 100), (41, 43, 102, 98), (100, 103, 107, 104), (43, 45, 106, 102), (104, 107, 111, 108), (45, 47, 110, 106), (0, 1, 114, 113), (50, 53, 59, 56), (56, 59, 63, 60), (1, 0, 16, 17), (177, 206, 175, 118), (2, 1, 17, 20), (182, 180, 123, 127), (3, 2, 20, 22), (184, 182, 127, 131), (4, 3, 22, 24), (186, 184, 131, 135), (5, 4, 24, 26), (188, 186, 135, 139), (6, 5, 26, 28), (190, 188, 139, 143), (7, 6, 28, 30), (191, 193, 33, 31), (8, 7, 30, 32), (192, 190, 143, 147), (9, 8, 32, 34), (196, 194, 151, 155), (10, 9, 34, 36), (198, 196, 155, 159), (11, 10, 36, 38), (200, 198, 159, 163), (12, 11, 38, 40), (202, 200, 163, 167), (13, 12, 40, 42), (204, 202, 167, 171), (14, 13, 42, 44), (206, 204, 171, 175), (15, 14, 44, 46), (0, 15, 46, 16), (180, 178, 117, 123), (179, 181, 21, 18), (15, 0, 113, 172), (116, 119, 174, 170, 166, 162, 158, 154, 150, 146, 142, 138, 134, 130, 126, 122), (205, 207, 47, 45), (8, 9, 148, 144), (176, 179, 18, 19), (193, 195, 35, 33), (207, 176, 19, 47), (1, 2, 120, 114), (9, 10, 152, 148), (181, 183, 23, 21), (2, 3, 124, 120), (195, 197, 37, 35), (3, 4, 128, 124), (10, 11, 156, 152), (183, 185, 25, 23), (197, 199, 39, 37), (4, 5, 132, 128), (11, 12, 160, 156), (185, 187, 27, 25), (199, 201, 41, 39), (5, 6, 136, 132), (12, 13, 164, 160), (187, 189, 29, 27), (201, 203, 43, 41), (6, 7, 140, 136), (13, 14, 168, 164), (189, 191, 31, 29), (203, 205, 45, 43), (7, 8, 144, 140), (112, 115, 121, 125, 129, 133, 137, 141, 145, 149, 153, 157, 161, 165, 169, 173), (49, 50, 51, 48), (53, 54, 55, 52), (50, 56, 57, 51), (59, 53, 52, 58), (56, 60, 61, 57), (63, 59, 58, 62), (60, 64, 65, 61), (67, 63, 62, 66), (64, 68, 69, 65), (71, 67, 66, 70), (68, 72, 73, 69), (75, 71, 70, 74), (72, 76, 77, 73), (79, 75, 74, 78), (76, 80, 81, 77), (83, 79, 78, 82), (80, 84, 85, 81), (87, 83, 82, 86), (84, 88, 89, 85), (91, 87, 86, 90), (88, 92, 93, 89), (95, 91, 90, 94), (92, 96, 97, 93), (99, 95, 94, 98), (96, 100, 101, 97), (103, 99, 98, 102), (100, 104, 105, 101), (107, 103, 102, 106), (104, 108, 109, 105), (111, 107, 106, 110), (108, 49, 48, 109), (54, 111, 110, 55), (113, 114, 115, 112), (117, 118, 119, 116), (114, 120, 121, 115), (123, 117, 116, 122), (120, 124, 125, 121), (127, 123, 122, 126), (124, 128, 129, 125), (131, 127, 126, 130), (128, 132, 133, 129), (135, 131, 130, 134), (132, 136, 137, 133), (139, 135, 134, 138), (136, 140, 141, 137), (143, 139, 138, 142), (140, 144, 145, 141), (147, 143, 142, 146), (144, 148, 149, 145), (151, 147, 146, 150), (148, 152, 153, 149), (155, 151, 150, 154), (152, 156, 157, 153), (159, 155, 154, 158), (156, 160, 161, 157), (163, 159, 158, 162), (160, 164, 165, 161), (167, 163, 162, 166), (164, 168, 169, 165), (171, 167, 166, 170), (168, 172, 173, 169), (175, 171, 170, 174), (172, 113, 112, 173), (118, 175, 174, 119), (17, 16, 48, 51), (179, 176, 177, 178), (181, 179, 178, 180), (183, 181, 180, 182), (185, 183, 182, 184), (187, 185, 184, 186), (189, 187, 186, 188), (191, 189, 188, 190), (193, 191, 190, 192), (195, 193, 192, 194), (197, 195, 194, 196), (199, 197, 196, 198), (201, 199, 198, 200), (203, 201, 200, 202), (205, 203, 202, 204), (207, 205, 204, 206), (176, 207, 206, 177), (178, 177, 118, 117)])
me_cylinder_001.polygons.foreach_set('use_smooth', [True] * 194)
_uv = me_cylinder_001.uv_layers.new(name='UVMap')
_uv.uv.foreach_set('vector', [0.0625, 0.5503, 0.0625, 0.9497, 0.0, 0.9497, 0.0, 0.5503, 0.8438, 0.3438, 0.8007, 0.3725, 0.8354, 0.4562, 0.9078, 0.4078, 0.8725, 0.3007, 0.8438, 0.3438, 0.9078, 0.4078, 0.9562, 0.3354, 0.8826, 0.25, 0.8725, 0.3007, 0.9562, 0.3354, 0.9732, 0.25, 0.8725, 0.1993, 0.8826, 0.25, 0.9732, 0.25, 0.9562, 0.1646, 0.8438, 0.1562, 0.8725, 0.1993, 0.9562, 0.1646, 0.9078, 0.09218, 0.8007, 0.1275, 0.8438, 0.1562, 0.9078, 0.09218, 0.8354, 0.0438, 0.75, 0.1174, 0.8007, 0.1275, 0.8354, 0.0438, 0.75, 0.02681, 0.6993, 0.1275, 0.75, 0.1174, 0.75, 0.02681, 0.6646, 0.0438, 0.6562, 0.1562, 0.6993, 0.1275, 0.6646, 0.0438, 0.5922, 0.09218, 0.6275, 0.1993, 0.6562, 0.1562, 0.5922, 0.09218, 0.5438, 0.1646, 0.6174, 0.25, 0.6275, 0.1993, 0.5438, 0.1646, 0.5268, 0.25, 0.6275, 0.3007, 0.6174, 0.25, 0.5268, 0.25, 0.5438, 0.3354, 0.6562, 0.3438, 0.6275, 0.3007, 0.5438, 0.3354, 0.5922, 0.4078, 0.2083, 0.1494, 0.25, 0.1411, 0.25, 0.1411, 0.2083, 0.1494, 0.6993, 0.3725, 0.6562, 0.3438, 0.5922, 0.4078, 0.6646, 0.4562, 0.75, 0.3826, 0.6993, 0.3725, 0.6646, 0.4562, 0.75, 0.4732, 0.673, 0.327, 0.7083, 0.3506, 0.7083, 0.3506, 0.673, 0.327, 1.0, 0.5503, 1.0, 0.9497, 0.9375, 0.9497, 0.9375, 0.5503, 0.3007, 0.3725, 0.3438, 0.3438, 0.4078, 0.4078, 0.3354, 0.4562, 0.25, 0.3826, 0.3007, 0.3725, 0.3354, 0.4562, 0.25, 0.4732, 0.1993, 0.3725, 0.25, 0.3826, 0.25, 0.4732, 0.1646, 0.4562, 0.3438, 0.3438, 0.3725, 0.3007, 0.4562, 0.3354, 0.4078, 0.4078, 0.8125, 0.5503, 0.8125, 0.9497, 0.75, 0.9497, 0.75, 0.5503, 0.3725, 0.3007, 0.3826, 0.25, 0.4732, 0.25, 0.4562, 0.3354, 0.75, 0.5503, 0.75, 0.9497, 0.6875, 0.9497, 0.6875, 0.5503, 0.3826, 0.25, 0.3725, 0.1993, 0.4562, 0.1646, 0.4732, 0.25, 0.6875, 0.5503, 0.6875, 0.9497, 0.625, 0.9497, 0.625, 0.5503, 0.3725, 0.1993, 0.3438, 0.1562, 0.4078, 0.09218, 0.4562, 0.1646, 0.625, 0.5503, 0.625, 0.9497, 0.5625, 0.9497, 0.5625, 0.5503, 0.3438, 0.1562, 0.3007, 0.1275, 0.3354, 0.0438, 0.4078, 0.09218, 0.5625, 0.5503, 0.5625, 0.9497, 0.5, 0.9497, 0.5, 0.5503, 0.3007, 0.1275, 0.25, 0.1174, 0.25, 0.02681, 0.3354, 0.0438, 0.5, 0.5503, 0.5, 0.9497, 0.4375, 0.9497, 0.4375, 0.5503, 0.25, 0.1174, 0.1993, 0.1275, 0.1646, 0.0438, 0.25, 0.02681, 0.4375, 0.5503, 0.4375, 0.9497, 0.375, 0.9497, 0.375, 0.5503, 0.1993, 0.1275, 0.1562, 0.1562, 0.09218, 0.09218, 0.1646, 0.0438, 0.375, 0.5503, 0.375, 0.9497, 0.3125, 0.9497, 0.3125, 0.5503, 0.1562, 0.1562, 0.1275, 0.1993, 0.0438, 0.1646, 0.09218, 0.09218, 0.3125, 0.5503, 0.3125, 0.9497, 0.25, 0.9497, 0.25, 0.5503, 0.1275, 0.1993, 0.1174, 0.25, 0.02681, 0.25, 0.0438, 0.1646, 0.25, 0.5503, 0.25, 0.9497, 0.1875, 0.9497, 0.1875, 0.5503, 0.1174, 0.25, 0.1275, 0.3007, 0.0438, 0.3354, 0.02681, 0.25, 0.1875, 0.5503, 0.1875, 0.9497, 0.125, 0.9497, 0.125, 0.5503, 0.1275, 0.3007, 0.1562, 0.3438, 0.09218, 0.4078, 0.0438, 0.3354, 0.125, 0.5503, 0.125, 0.9497, 0.0625, 0.9497, 0.0625, 0.5503, 0.1562, 0.3438, 0.1993, 0.3725, 0.1646, 0.4562, 0.09218, 0.4078, 0.75, 0.3589, 0.7917, 0.3506, 0.7917, 0.3506, 0.75, 0.3589, 0.9375, 0.5503, 0.9375, 0.9497, 0.875, 0.9497, 0.875, 0.5503, 0.875, 0.5503, 0.875, 0.9497, 0.8125, 0.9497, 0.8125, 0.5503, 0.7917, 0.3506, 0.75, 0.3589, 0.75, 0.3826, 0.8007, 0.3725, 0.25, 0.3589, 0.2083, 0.3506, 0.2083, 0.3506, 0.25, 0.3589, 0.827, 0.327, 0.7917, 0.3506, 0.8007, 0.3725, 0.8438, 0.3438, 0.3506, 0.2917, 0.327, 0.327, 0.327, 0.327, 0.3506, 0.2917, 0.8506, 0.2917, 0.827, 0.327, 0.8438, 0.3438, 0.8725, 0.3007, 0.3589, 0.25, 0.3506, 0.2917, 0.3506, 0.2917, 0.3589, 0.25, 0.8589, 0.25, 0.8506, 0.2917, 0.8725, 0.3007, 0.8826, 0.25, 0.3506, 0.2083, 0.3589, 0.25, 0.3589, 0.25, 0.3506, 0.2083, 0.8506, 0.2083, 0.8589, 0.25, 0.8826, 0.25, 0.8725, 0.1993, 0.327, 0.173, 0.3506, 0.2083, 0.3506, 0.2083, 0.327, 0.173, 0.827, 0.173, 0.8506, 0.2083, 0.8725, 0.1993, 0.8438, 0.1562, 0.2917, 0.1494, 0.327, 0.173, 0.327, 0.173, 0.2917, 0.1494, 0.7917, 0.1494, 0.827, 0.173, 0.8438, 0.1562, 0.8007, 0.1275, 0.2933, 0.1455, 0.25, 0.1368, 0.25, 0.1174, 0.3007, 0.1275, 0.75, 0.1411, 0.7917, 0.1494, 0.8007, 0.1275, 0.75, 0.1174, 0.25, 0.1411, 0.2917, 0.1494, 0.2917, 0.1494, 0.25, 0.1411, 0.7083, 0.1494, 0.75, 0.1411, 0.75, 0.1174, 0.6993, 0.1275, 0.173, 0.173, 0.2083, 0.1494, 0.2083, 0.1494, 0.173, 0.173, 0.673, 0.173, 0.7083, 0.1494, 0.6993, 0.1275, 0.6562, 0.1562, 0.1494, 0.2083, 0.173, 0.173, 0.173, 0.173, 0.1494, 0.2083, 0.6494, 0.2083, 0.673, 0.173, 0.6562, 0.1562, 0.6275, 0.1993, 0.1411, 0.25, 0.1494, 0.2083, 0.1494, 0.2083, 0.1411, 0.25, 0.6411, 0.25, 0.6494, 0.2083, 0.6275, 0.1993, 0.6174, 0.25, 0.1494, 0.2917, 0.1411, 0.25, 0.1411, 0.25, 0.1494, 0.2917, 0.6494, 0.2917, 0.6411, 0.25, 0.6174, 0.25, 0.6275, 0.3007, 0.173, 0.327, 0.1494, 0.2917, 0.1494, 0.2917, 0.173, 0.327, 0.673, 0.327, 0.6494, 0.2917, 0.6275, 0.3007, 0.6562, 0.3438, 0.2083, 0.3506, 0.173, 0.327, 0.173, 0.327, 0.2083, 0.3506, 0.7083, 0.3506, 0.673, 0.327, 0.6562, 0.3438, 0.6993, 0.3725, 0.75, 0.3589, 0.7083, 0.3506, 0.6993, 0.3725, 0.75, 0.3826, 0.327, 0.327, 0.2917, 0.3506, 0.2917, 0.3506, 0.327, 0.327, 0.2933, 0.3545, 0.33, 0.33, 0.3438, 0.3438, 0.3007, 0.3725, 0.7083, 0.3506, 0.75, 0.3589, 0.75, 0.3589, 0.7083, 0.3506, 0.2852, 0.3351, 0.25, 0.3421, 0.2148, 0.3351, 0.1849, 0.3151, 0.1649, 0.2852, 0.1579, 0.25, 0.1649, 0.2148, 0.1849, 0.1849, 0.2148, 0.1649, 0.25, 0.1579, 0.2852, 0.1649, 0.3151, 0.1849, 0.3351, 0.2148, 0.3421, 0.25, 0.3351, 0.2852, 0.3151, 0.3151, 0.17, 0.33, 0.2067, 0.3545, 0.1993, 0.3725, 0.1562, 0.3438, 0.75, 0.1411, 0.7083, 0.1494, 0.7083, 0.1494, 0.75, 0.1411, 0.25, 0.3632, 0.2933, 0.3545, 0.3007, 0.3725, 0.25, 0.3826, 0.25, 0.1368, 0.2067, 0.1455, 0.1993, 0.1275, 0.25, 0.1174, 0.2067, 0.3545, 0.25, 0.3632, 0.25, 0.3826, 0.1993, 0.3725, 0.7917, 0.3506, 0.827, 0.327, 0.827, 0.327, 0.7917, 0.3506, 0.7083, 0.1494, 0.673, 0.173, 0.673, 0.173, 0.7083, 0.1494, 0.33, 0.33, 0.3545, 0.2933, 0.3725, 0.3007, 0.3438, 0.3438, 0.827, 0.327, 0.8506, 0.2917, 0.8506, 0.2917, 0.827, 0.327, 0.2067, 0.1455, 0.17, 0.17, 0.1562, 0.1562, 0.1993, 0.1275, 0.8506, 0.2917, 0.8589, 0.25, 0.8589, 0.25, 0.8506, 0.2917, 0.673, 0.173, 0.6494, 0.2083, 0.6494, 0.2083, 0.673, 0.173, 0.3545, 0.2933, 0.3632, 0.25, 0.3826, 0.25, 0.3725, 0.3007, 0.17, 0.17, 0.1455, 0.2067, 0.1275, 0.1993, 0.1562, 0.1562, 0.8589, 0.25, 0.8506, 0.2083, 0.8506, 0.2083, 0.8589, 0.25, 0.6494, 0.2083, 0.6411, 0.25, 0.6411, 0.25, 0.6494, 0.2083, 0.3632, 0.25, 0.3545, 0.2067, 0.3725, 0.1993, 0.3826, 0.25, 0.1455, 0.2067, 0.1368, 0.25, 0.1174, 0.25, 0.1275, 0.1993, 0.8506, 0.2083, 0.827, 0.173, 0.827, 0.173, 0.8506, 0.2083, 0.6411, 0.25, 0.6494, 0.2917, 0.6494, 0.2917, 0.6411, 0.25, 0.3545, 0.2067, 0.33, 0.17, 0.3438, 0.1562, 0.3725, 0.1993, 0.1368, 0.25, 0.1455, 0.2933, 0.1275, 0.3007, 0.1174, 0.25, 0.827, 0.173, 0.7917, 0.1494, 0.7917, 0.1494, 0.827, 0.173, 0.6494, 0.2917, 0.673, 0.327, 0.673, 0.327, 0.6494, 0.2917, 0.33, 0.17, 0.2933, 0.1455, 0.3007, 0.1275, 0.3438, 0.1562, 0.1455, 0.2933, 0.17, 0.33, 0.1562, 0.3438, 0.1275, 0.3007, 0.7917, 0.1494, 0.75, 0.1411, 0.75, 0.1411, 0.7917, 0.1494, 0.75, 0.3421, 0.7852, 0.3351, 0.8151, 0.3151, 0.8351, 0.2852, 0.8421, 0.25, 0.8351, 0.2148, 0.8151, 0.1849, 0.7852, 0.1649, 0.75, 0.1579, 0.7148, 0.1649, 0.6849, 0.1849, 0.6649, 0.2148, 0.6579, 0.25, 0.6649, 0.2852, 0.6849, 0.3151, 0.7148, 0.3351, 1.0, 0.5503, 0.9375, 0.5503, 0.9397, 0.5, 0.9978, 0.5, 0.9375, 0.9497, 1.0, 0.9497, 0.9978, 1.0, 0.9397, 1.0, 0.9375, 0.5503, 0.875, 0.5503, 0.8772, 0.5, 0.9353, 0.5, 0.875, 0.9497, 0.9375, 0.9497, 0.9353, 1.0, 0.8772, 1.0, 0.875, 0.5503, 0.8125, 0.5503, 0.8147, 0.5, 0.8728, 0.5, 0.8125, 0.9497, 0.875, 0.9497, 0.8728, 1.0, 0.8147, 1.0, 0.8125, 0.5503, 0.75, 0.5503, 0.7522, 0.5, 0.8103, 0.5, 0.75, 0.9497, 0.8125, 0.9497, 0.8103, 1.0, 0.7522, 1.0, 0.75, 0.5503, 0.6875, 0.5503, 0.6897, 0.5, 0.7478, 0.5, 0.6875, 0.9497, 0.75, 0.9497, 0.7478, 1.0, 0.6897, 1.0, 0.6875, 0.5503, 0.625, 0.5503, 0.6272, 0.5, 0.6853, 0.5, 0.625, 0.9497, 0.6875, 0.9497, 0.6853, 1.0, 0.6272, 1.0, 0.625, 0.5503, 0.5625, 0.5503, 0.5647, 0.5, 0.6228, 0.5, 0.5625, 0.9497, 0.625, 0.9497, 0.6228, 1.0, 0.5647, 1.0, 0.5625, 0.5503, 0.5, 0.5503, 0.5022, 0.5, 0.5603, 0.5, 0.5, 0.9497, 0.5625, 0.9497, 0.5603, 1.0, 0.5022, 1.0, 0.5, 0.5503, 0.4375, 0.5503, 0.4397, 0.5, 0.4978, 0.5, 0.4375, 0.9497, 0.5, 0.9497, 0.4978, 1.0, 0.4397, 1.0, 0.4375, 0.5503, 0.375, 0.5503, 0.3772, 0.5, 0.4353, 0.5, 0.375, 0.9497, 0.4375, 0.9497, 0.4353, 1.0, 0.3772, 1.0, 0.375, 0.5503, 0.3125, 0.5503, 0.3147, 0.5, 0.3728, 0.5, 0.3125, 0.9497, 0.375, 0.9497, 0.3728, 1.0, 0.3147, 1.0, 0.3125, 0.5503, 0.25, 0.5503, 0.2522, 0.5, 0.3103, 0.5, 0.25, 0.9497, 0.3125, 0.9497, 0.3103, 1.0, 0.2522, 1.0, 0.25, 0.5503, 0.1875, 0.5503, 0.1897, 0.5, 0.2478, 0.5, 0.1875, 0.9497, 0.25, 0.9497, 0.2478, 1.0, 0.1897, 1.0, 0.1875, 0.5503, 0.125, 0.5503, 0.1272, 0.5, 0.1853, 0.5, 0.125, 0.9497, 0.1875, 0.9497, 0.1853, 1.0, 0.1272, 1.0, 0.125, 0.5503, 0.0625, 0.5503, 0.06469, 0.5, 0.1228, 0.5, 0.0625, 0.9497, 0.125, 0.9497, 0.1228, 1.0, 0.06469, 1.0, 0.0625, 0.5503, 0.0, 0.5503, 0.002188, 0.5, 0.06031, 0.5, 0.0, 0.9497, 0.0625, 0.9497, 0.06031, 1.0, 0.002188, 1.0, 0.75, 0.3589, 0.7917, 0.3506, 0.7852, 0.3351, 0.75, 0.3421, 0.2917, 0.3506, 0.25, 0.3589, 0.25, 0.3421, 0.2852, 0.3351, 0.7917, 0.3506, 0.827, 0.327, 0.8151, 0.3151, 0.7852, 0.3351, 0.327, 0.327, 0.2917, 0.3506, 0.2852, 0.3351, 0.3151, 0.3151, 0.827, 0.327, 0.8506, 0.2917, 0.8351, 0.2852, 0.8151, 0.3151, 0.3506, 0.2917, 0.327, 0.327, 0.3151, 0.3151, 0.3351, 0.2852, 0.8506, 0.2917, 0.8589, 0.25, 0.8421, 0.25, 0.8351, 0.2852, 0.3589, 0.25, 0.3506, 0.2917, 0.3351, 0.2852, 0.3421, 0.25, 0.8589, 0.25, 0.8506, 0.2083, 0.8351, 0.2148, 0.8421, 0.25, 0.3506, 0.2083, 0.3589, 0.25, 0.3421, 0.25, 0.3351, 0.2148, 0.8506, 0.2083, 0.827, 0.173, 0.8151, 0.1849, 0.8351, 0.2148, 0.327, 0.173, 0.3506, 0.2083, 0.3351, 0.2148, 0.3151, 0.1849, 0.827, 0.173, 0.7917, 0.1494, 0.7852, 0.1649, 0.8151, 0.1849, 0.2917, 0.1494, 0.327, 0.173, 0.3151, 0.1849, 0.2852, 0.1649, 0.7917, 0.1494, 0.75, 0.1411, 0.75, 0.1579, 0.7852, 0.1649, 0.25, 0.1411, 0.2917, 0.1494, 0.2852, 0.1649, 0.25, 0.1579, 0.75, 0.1411, 0.7083, 0.1494, 0.7148, 0.1649, 0.75, 0.1579, 0.2083, 0.1494, 0.25, 0.1411, 0.25, 0.1579, 0.2148, 0.1649, 0.7083, 0.1494, 0.673, 0.173, 0.6849, 0.1849, 0.7148, 0.1649, 0.173, 0.173, 0.2083, 0.1494, 0.2148, 0.1649, 0.1849, 0.1849, 0.673, 0.173, 0.6494, 0.2083, 0.6649, 0.2148, 0.6849, 0.1849, 0.1494, 0.2083, 0.173, 0.173, 0.1849, 0.1849, 0.1649, 0.2148, 0.6494, 0.2083, 0.6411, 0.25, 0.6579, 0.25, 0.6649, 0.2148, 0.1411, 0.25, 0.1494, 0.2083, 0.1649, 0.2148, 0.1579, 0.25, 0.6411, 0.25, 0.6494, 0.2917, 0.6649, 0.2852, 0.6579, 0.25, 0.1494, 0.2917, 0.1411, 0.25, 0.1579, 0.25, 0.1649, 0.2852, 0.6494, 0.2917, 0.673, 0.327, 0.6849, 0.3151, 0.6649, 0.2852, 0.173, 0.327, 0.1494, 0.2917, 0.1649, 0.2852, 0.1849, 0.3151, 0.673, 0.327, 0.7083, 0.3506, 0.7148, 0.3351, 0.6849, 0.3151, 0.2083, 0.3506, 0.173, 0.327, 0.1849, 0.3151, 0.2148, 0.3351, 0.7083, 0.3506, 0.75, 0.3589, 0.75, 0.3421, 0.7148, 0.3351, 0.25, 0.3589, 0.2083, 0.3506, 0.2148, 0.3351, 0.25, 0.3421, 0.8007, 0.3725, 0.75, 0.3826, 0.75, 0.4732, 0.8354, 0.4562, 0.2933, 0.3545, 0.25, 0.3632, 0.25, 0.3589, 0.2917, 0.3506, 0.33, 0.33, 0.2933, 0.3545, 0.2917, 0.3506, 0.327, 0.327, 0.3545, 0.2933, 0.33, 0.33, 0.327, 0.327, 0.3506, 0.2917, 0.3632, 0.25, 0.3545, 0.2933, 0.3506, 0.2917, 0.3589, 0.25, 0.3545, 0.2067, 0.3632, 0.25, 0.3589, 0.25, 0.3506, 0.2083, 0.33, 0.17, 0.3545, 0.2067, 0.3506, 0.2083, 0.327, 0.173, 0.2933, 0.1455, 0.33, 0.17, 0.327, 0.173, 0.2917, 0.1494, 0.25, 0.1368, 0.2933, 0.1455, 0.2917, 0.1494, 0.25, 0.1411, 0.2067, 0.1455, 0.25, 0.1368, 0.25, 0.1411, 0.2083, 0.1494, 0.17, 0.17, 0.2067, 0.1455, 0.2083, 0.1494, 0.173, 0.173, 0.1455, 0.2067, 0.17, 0.17, 0.173, 0.173, 0.1494, 0.2083, 0.1368, 0.25, 0.1455, 0.2067, 0.1494, 0.2083, 0.1411, 0.25, 0.1455, 0.2933, 0.1368, 0.25, 0.1411, 0.25, 0.1494, 0.2917, 0.17, 0.33, 0.1455, 0.2933, 0.1494, 0.2917, 0.173, 0.327, 0.2067, 0.3545, 0.17, 0.33, 0.173, 0.327, 0.2083, 0.3506, 0.25, 0.3632, 0.2067, 0.3545, 0.2083, 0.3506, 0.25, 0.3589, 0.2917, 0.3506, 0.25, 0.3589, 0.25, 0.3589, 0.2917, 0.3506])
me_cylinder_001.materials.append(mat_metal)
me_cylinder_001.use_remesh_fix_poles = True
me_cylinder_001.use_remesh_preserve_attributes = False
me_cylinder_001.use_mirror_vertex_groups = False
me_cylinder_001.update()

# ---- objects
ob_grip = bpy.data.objects.new('Grip', me_cylinder)
ob_guard = bpy.data.objects.new('Guard', me_cube_001)
ob_blade = bpy.data.objects.new('Blade', me_cube_002)
ob_pommel = bpy.data.objects.new('Pommel', me_cylinder_001)

# ---- transforms, parenting, visibility, modifiers, constraints
ob_grip.location = (-1.535e-05, -2.79e-09, -0.4972)
ob_grip.scale = (0.2655, 0.2655, 0.2655)
ob_grip.lineart.crease_threshold = 0.0
_m = ob_grip.modifiers.new('Auto Smooth', 'NODES')
_m.node_group = ng_auto_smooth
_gi = [s.identifier for s in ng_auto_smooth.interface.items_tree if s.item_type == 'SOCKET' and s.in_out == 'INPUT']
_m[_gi[1]] = 0.5236  # Angle
ob_guard.location = (0.0, 0.0, 0.0)
ob_guard.scale = (0.2655, 0.2655, 0.2655)
ob_guard.lineart.crease_threshold = 0.0
_m = ob_guard.modifiers.new('Mirror', 'MIRROR')
_m.use_axis = (False, True, False)
_m.use_clip = True
_m = ob_guard.modifiers.new('Auto Smooth', 'NODES')
_m.node_group = ng_auto_smooth
_gi = [s.identifier for s in ng_auto_smooth.interface.items_tree if s.item_type == 'SOCKET' and s.in_out == 'INPUT']
_m[_gi[1]] = 0.5236  # Angle
ob_blade.location = (0.0, 0.0, 0.0)
ob_blade.scale = (0.2655, 0.2655, 0.2655)
ob_blade.lineart.crease_threshold = 0.0
_m = ob_blade.modifiers.new('Auto Smooth', 'NODES')
_m.node_group = ng_auto_smooth
_gi = [s.identifier for s in ng_auto_smooth.interface.items_tree if s.item_type == 'SOCKET' and s.in_out == 'INPUT']
_m[_gi[1]] = 0.5236  # Angle
ob_pommel.location = (0.0, 0.0, 0.0)
ob_pommel.scale = (0.2655, 0.2655, 0.2655)
ob_pommel.lineart.crease_threshold = 0.0
_m = ob_pommel.modifiers.new('Auto Smooth', 'NODES')
_m.node_group = ng_auto_smooth
_gi = [s.identifier for s in ng_auto_smooth.interface.items_tree if s.item_type == 'SOCKET' and s.in_out == 'INPUT']
_m[_gi[1]] = 0.5236  # Angle

# ---- collection membership
col_collection.objects.link(ob_grip)
col_collection.objects.link(ob_guard)
col_collection.objects.link(ob_blade)
col_collection.objects.link(ob_pommel)

# ---- scene / render settings (as saved in the file)
scene.frame_start = 1; scene.frame_end = 250; scene.frame_set(1)
scene.render.engine = 'BLENDER_EEVEE_NEXT'
scene.cycles.use_denoising = False
scene.cycles.samples = 128
scene.cycles.sampling_pattern = 'TABULATED_SOBOL'
scene.cycles.use_adaptive_sampling = False
scene.cycles.use_light_tree = False
scene.view_settings.view_transform = 'Filmic'
bpy.context.view_layer.update()

# ---- added for rendering (the .blend has no active camera and no usable light): camera, sun
cam_auto = bpy.data.cameras.new('AutoCamera')
cam_auto.lens = 50.0
cam_auto.sensor_width = 36.0
cam_auto.clip_end = 1000.0
ob_auto_camera = bpy.data.objects.new('AutoCamera', cam_auto)
scene.collection.objects.link(ob_auto_camera)
ob_auto_camera.location = (1.19657, -1.436, 0.95849)
ob_auto_camera.rotation_euler = (1.09748, -7.21219e-08, 0.694738)
scene.camera = ob_auto_camera
light_auto_sun = bpy.data.lights.new('AutoSun', 'SUN')
light_auto_sun.energy = 3.0
light_auto_sun.angle = 0.0523599
ob_auto_sun = bpy.data.objects.new('AutoSun', light_auto_sun)
scene.collection.objects.link(ob_auto_sun)
ob_auto_sun.rotation_euler = (0.872665, 0.174533, 0.523599)
bpy.context.view_layer.update()
